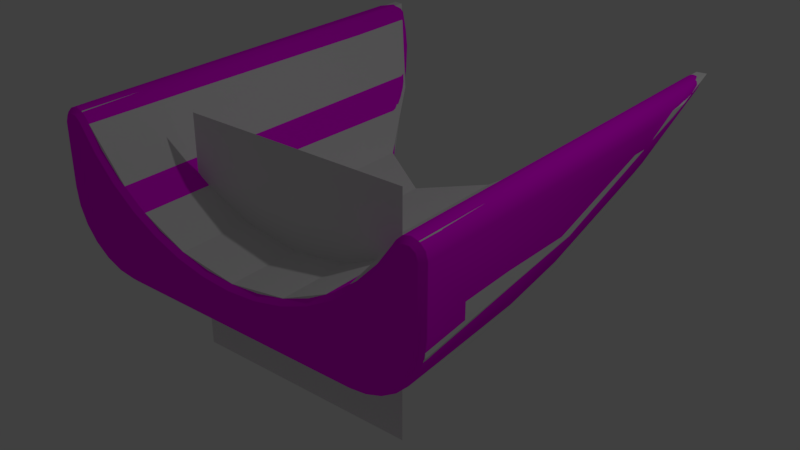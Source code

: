 # Source: 37Conformal2.blend  (saved by Blender 2.78.0; exported with 4.5.12 LTS)
import bpy
from mathutils import Matrix  # noqa: F401  (used for matrix-valued properties, if any)

bpy.ops.wm.read_factory_settings(use_empty=True)
scene = bpy.context.scene
scene.name = 'Scene'

# ---- collections
col_collection_1 = bpy.data.collections.new('Collection 1'); scene.collection.children.link(col_collection_1)

# ---- images (referenced by path relative to the original .blend; pixels are not part of the script)
import os
ASSET_DIR = os.environ.get("B2B_ASSET_DIR", "")  # directory of the original .blend (textures are referenced by path, not embedded)
HERE = os.path.dirname(os.path.abspath(__file__))  # packed textures are extracted next to this script under _unpacked/

def load_image(name, relpath, width, height, colorspace="sRGB"):
    """Load a texture the original file referenced (path relative to the .blend, or extracted next to this script)."""
    p = next((c for c in (os.path.join(HERE, relpath), os.path.join(ASSET_DIR, relpath)) if relpath and os.path.exists(c)), "")
    if p:
        img = bpy.data.images.load(p, check_existing=True)
        img.name = name
    else:  # same state as the original file: an image datablock whose file is absent (Cycles renders it pink)
        img = bpy.data.images.new(name, width, height)
        img.source = "FILE"
        img.filepath = "//" + (relpath or name)
    img.colorspace_settings.name = colorspace
    return img
img_18conformal1_texture_png = load_image('18Conformal1-Texture.png', '18Conformal1-Texture.png', 1024, 1024, 'sRGB')

# ---- materials (node trees are filled in below, after node groups)
mat_material = bpy.data.materials.new('Material')
mat_material.alpha_threshold = 0.0
mat_material.roughness = 0.5

# ---- material node trees
mat_material.use_nodes = True; mat_material.node_tree.nodes.clear()
_N = mat_material.node_tree.nodes; _L = mat_material.node_tree.links
n0 = _N.new('ShaderNodeOutputMaterial'); n0.name = 'Material Output'; n0.location = (300, 300)
n1 = _N.new('ShaderNodeBsdfDiffuse'); n1.name = 'Diffuse BSDF'; n1.location = (10, 300)
n2 = _N.new('ShaderNodeTexImage'); n2.name = 'Image Texture'; n2.location = (-253, 342)
n2.width = 140
n2.image = img_18conformal1_texture_png
_L.new(n1.outputs[0], n0.inputs[0])
_L.new(n2.outputs[0], n1.inputs[0])
n0.is_active_output = True

# ---- world
world_world = bpy.data.worlds.new('World'); scene.world = world_world
world_world.color = (0.05088, 0.05088, 0.05088)
world_world.use_sun_shadow = False
world_world.sun_shadow_jitter_overblur = 0.0
world_world.cycles.sampling_method = 'MANUAL'

# ---- lights
light_lamp = bpy.data.lights.new('Lamp', 'POINT')
light_lamp.transmission_factor = 0.0
light_lamp.cutoff_distance = 30.0
light_lamp.energy = 100.0
light_lamp.shadow_buffer_clip_start = 1.001
light_lamp.shadow_soft_size = 0.1
light_lamp.shadow_maximum_resolution = 0.006
light_lamp.use_absolute_resolution = True

# ---- meshes
me_plane = bpy.data.meshes.new('Plane')
me_plane.from_pydata([(-1.0, -1.0, 0.0), (1.0, -1.0, 0.0), (-1.0, 1.0, 0.0), (1.0, 1.0, 0.0)], [], [(0, 1, 3, 2)])
me_plane.use_remesh_preserve_volume = False
me_plane.use_remesh_preserve_attributes = False
me_plane.use_mirror_vertex_groups = False
me_plane.update()
me_conformal1 = bpy.data.meshes.new('Conformal1')
me_conformal1.from_pydata([(1.312, 0.814, 1.21), (0.9443, 0.4765, 1.21), (0.9667, 0.4433, 1.25), (1.455, 1.02, 1.21), (0.7271, 0.3522, 1.21), (0.7443, 0.3161, 1.25), (0.2556, 0.1665, 1.25), (0.0, 0.1875, 1.21), (1.563, 1.081, 1.21), (1.648, 0.4375, 1.25), (1.672, 0.2984, 1.21), (1.626, 0.1663, 1.21), (1.569, 0.145, 1.25), (1.551, 0.04782, 1.21), (1.476, 0.02384, 1.25), (1.452, -0.05114, 1.21), (1.355, -0.06912, 1.25), (1.214, -0.1276, 1.25), (1.202, -0.1718, 1.21), (1.062, -0.1475, 1.25), (1.062, -0.1875, 1.21), (0.0, -0.1875, 1.21), (1.422, 0.8338, -2.327), (1.445, 0.8245, -2.316), (1.556, 0.9549, -2.344), (1.528, 0.9632, -2.382), (1.492, 0.9823, -2.39), (1.39, 0.8583, -2.323), (1.382, 0.873, -2.31), (1.29, 0.7371, -2.222), (1.317, 0.7097, -2.227), (1.281, 0.7562, -2.211), (1.544, 0.7445, -1.956), (1.43, 0.7785, -2.268), (1.43, 0.4312, -1.493), (1.544, 0.5314, -1.455), (1.628, 0.655, -1.408), (1.626, 0.9977, -2.181), (1.585, 0.9866, -2.312), (1.544, 0.2176, -0.4117), (1.43, 0.1129, -0.435), (1.589, 1.009, -2.321), (1.625, 1.016, -2.204), (1.649, 1.01, -2.071), (1.585, 1.033, -2.324), (1.538, 0.9934, -2.381), (1.554, 0.9748, -2.367), (1.506, 1.02, -2.379), (1.463, 1.005, -2.37), (1.478, 1.035, -2.352), (1.53, 1.074, -2.309), (1.563, 1.063, -2.321), (1.612, 1.06, -2.2), (1.589, 1.077, -2.195), (1.501, 1.065, 1.21), (1.624, 1.035, -2.203), (1.653, 1.02, -2.03), (1.654, 1.032, -1.973), (1.667, 0.9881, -1.91), (1.651, 1.039, -1.927), (1.625, 1.064, 1.21), (1.671, 1.019, 1.21), (1.68, 1.0, -1.676), (1.676, 0.7941, -1.354), (1.688, 0.9564, -1.447), (1.688, 0.9564, 1.21), (1.676, 0.4922, -0.3506), (1.674, 0.4205, 0.1633), (1.673, 0.3629, 0.6911), (1.688, 0.4375, 1.21), (1.628, 0.3467, -0.383), (1.628, 0.2495, 0.1434), (1.627, 0.2078, 0.6781), (1.544, 0.1186, 0.1242), (1.43, 0.01252, 0.1086), (1.548, 0.08317, 0.6681), (1.293, -0.06216, 0.09758), (1.293, -0.1232, 0.6526), (1.141, -0.1621, 0.6497), (1.062, -0.1669, 0.6447), (1.334, -0.1256, 1.21), (1.43, -0.04795, 0.6581), (1.141, -0.1007, 0.09191), (1.293, 0.03926, -0.4515), (1.141, 0.001228, -0.4599), (1.293, 0.3607, -1.52), (1.141, 0.3244, -1.534), (1.179, 0.5213, -1.988), (1.303, 0.6352, -2.142), (1.168, 0.5373, -2.01), (1.34, 0.6988, -2.219), (1.155, 0.5574, -2.025), (1.052, 0.4588, -1.839), (1.045, 0.4747, -1.854), (1.062, 0.4324, -1.814), (0.7438, 0.2703, -1.374), (0.7602, 0.2601, -1.356), (0.5036, 0.1631, -1.063), (0.4884, 0.1835, -1.072), (0.7419, 0.2853, -1.38), (0.5135, 0.1536, -1.049), (0.1794, 0.117, -0.8399), (0.1758, 0.1377, -0.8429), (0.4814, 0.2025, -1.073), (0.1751, 0.1586, -0.839), (0.4791, 0.2223, -1.069), (0.1773, 0.177, -0.8285), (0.4818, 0.2406, -1.061), (0.0, 0.1675, -0.79), (0.0, 0.1492, -0.8012), (0.1824, 0.1907, -0.813), (0.4891, 0.2553, -1.049), (0.7352, 0.3249, -1.387), (0.7348, 0.3405, -1.374), (0.188, 0.09398, -0.8259), (0.1939, 0.08039, -0.8012), (0.0, 0.08318, -0.7857), (0.0, 0.06951, -0.7606), (1.024, 0.5377, -1.82), (0.7335, 0.3517, -1.352), (0.7333, 0.3551, -1.31), (0.4937, 0.2613, -1.014), (1.024, 0.5231, -1.84), (1.125, 0.6189, -1.982), (1.128, 0.608, -2.0), (1.28, 0.7671, -2.2), (1.291, 0.7883, -2.185), (1.346, 0.8578, -2.246), (1.374, 0.8854, -2.298), (1.138, 0.5899, -2.023), (1.036, 0.4985, -1.861), (0.7392, 0.3055, -1.388), (1.026, 0.5352, -1.79), (0.4938, 0.2614, 1.21), (1.141, 0.6316, 1.21), (1.128, 0.6195, -1.963), (0.1873, 0.1979, -0.7855), (0.2496, 0.2061, 1.21), (1.455, 1.02, -2.332), (1.51, 1.07, -2.296), (1.471, 1.041, -2.33), (0.0, 0.1875, -0.7453), (1.063, 0.3077, -1.498), (1.062, -0.005242, -0.4581), (1.062, -0.1063, 0.092), (0.0, -0.1063, 0.092), (1.628, 0.2861, 1.25), (0.5055, 0.2231, 1.25), (1.648, 0.9564, 1.25), (1.168, 0.6021, 1.25), (1.343, 0.7888, 1.25), (1.489, 0.9995, 1.25), (1.63, 1.008, 1.25), (1.53, 1.035, 1.25), (1.585, 1.038, 1.25), (0.0, 0.1475, 1.25), (0.0, -0.1669, 0.6447), (0.0, 0.1281, -0.8053), (0.0, 0.1069, -0.8016), (0.0, 0.1807, -0.773), (0.0, -0.005242, -0.4581), (0.0, -0.1475, 1.25)], [], [(7, 155, 6, 137), (65, 61, 152, 148), (154, 60, 8), (21, 156, 79, 20), (18, 80, 16, 17), (12, 13, 11), (12, 14, 13), (14, 15, 13), (14, 16, 15), (16, 80, 15), (139, 140, 3, 54), (159, 141, 136, 110), (23, 24, 32), (32, 33, 23), (32, 34, 33), (32, 35, 34), (36, 35, 32), (37, 36, 32), (32, 38, 37), (32, 24, 38), (38, 41, 37), (41, 42, 37), (37, 42, 43), (36, 37, 43), (25, 45, 46), (114, 116, 158, 101), (24, 25, 46), (12, 11, 10, 146), (8, 53, 50), (56, 55, 52), (57, 56, 52), (57, 52, 53), (56, 57, 58), (58, 43, 56), (56, 43, 55), (57, 59, 58), (59, 57, 53), (60, 59, 53), (53, 8, 60), (60, 61, 59), (61, 62, 59), (59, 62, 58), (58, 62, 63), (62, 64, 63), (63, 64, 65), (65, 64, 62), (65, 66, 63), (65, 67, 66), (65, 68, 67), (65, 69, 68), (11, 13, 75, 72), (101, 158, 157, 102), (58, 63, 36), (43, 58, 36), (86, 85, 83, 84), (74, 81, 77, 76), (145, 160, 143, 144), (85, 86, 87), (88, 85, 87), (87, 89, 88), (89, 90, 88), (90, 23, 88), (95, 99, 93, 92), (107, 105, 104, 106), (110, 111, 107, 106), (61, 60, 154, 152), (118, 113, 132), (113, 119, 132), (119, 111, 120), (120, 132, 119), (111, 121, 120), (49, 48, 138, 140), (125, 126, 127), (128, 125, 127), (38, 24, 46, 41), (124, 122, 118, 123), (31, 29, 129), (128, 127, 48), (28, 128, 48), (127, 138, 48), (123, 135, 126), (139, 54, 8, 50), (51, 47, 49, 50), (135, 123, 118), (132, 135, 118), (120, 4, 1), (132, 120, 1), (4, 120, 133), (120, 121, 133), (132, 1, 134), (135, 132, 134), (91, 30, 90, 89), (112, 131, 103, 105), (135, 134, 0), (126, 135, 0), (0, 127, 126), (29, 30, 91, 129), (140, 138, 127), (43, 42, 55), (23, 33, 88), (33, 34, 88), (34, 85, 88), (72, 75, 73, 71), (142, 94, 87), (86, 142, 87), (86, 84, 142), (71, 73, 39, 70), (84, 83, 76, 82), (115, 143, 160), (160, 117, 115), (115, 100, 143), (100, 96, 143), (142, 96, 94), (61, 65, 62), (161, 19, 17), (17, 155, 161), (17, 16, 155), (16, 14, 155), (14, 12, 155), (12, 6, 155), (12, 146, 6), (146, 147, 6), (146, 5, 147), (146, 9, 5), (9, 2, 5), (9, 148, 2), (148, 149, 2), (148, 150, 149), (148, 151, 150), (96, 95, 92, 94), (152, 154, 153), (105, 103, 102, 104), (133, 147, 5, 4), (3, 0, 150, 151), (150, 0, 134, 149), (137, 6, 147, 133), (4, 5, 2, 1), (1, 2, 149, 134), (153, 54, 3, 151), (99, 95, 97, 98), (154, 8, 54, 153), (96, 142, 84, 143), (92, 93, 91, 89), (146, 10, 69, 9), (25, 24, 23, 22), (28, 48, 26, 27), (22, 30, 29, 27), (23, 90, 30, 22), (113, 107, 111, 119), (20, 18, 17, 19), (28, 27, 29, 31), (100, 97, 95, 96), (47, 45, 25, 26), (51, 44, 45, 47), (53, 52, 51, 50), (49, 47, 26, 48), (115, 114, 97, 100), (140, 139, 50, 49), (52, 55, 44, 51), (70, 36, 63, 66), (67, 71, 70, 66), (68, 72, 71, 67), (10, 11, 72, 68), (79, 144, 82, 78), (74, 40, 39, 73), (40, 34, 35, 39), (83, 40, 74, 76), (82, 76, 77, 78), (79, 78, 18, 20), (21, 20, 19, 161), (81, 15, 80, 77), (75, 81, 74, 73), (104, 102, 157, 109), (87, 94, 92, 89), (103, 98, 101, 102), (70, 39, 35, 36), (104, 109, 108, 106), (108, 159, 110, 106), (77, 80, 18, 78), (113, 112, 105, 107), (97, 114, 101, 98), (117, 116, 114, 115), (122, 112, 113, 118), (123, 126, 125, 124), (28, 31, 125, 128), (31, 129, 124, 125), (129, 130, 122, 124), (91, 93, 130, 129), (122, 130, 131, 112), (55, 42, 41, 44), (98, 103, 131, 99), (99, 131, 130, 93), (137, 133, 121, 136), (141, 7, 137, 136), (3, 140, 127, 0), (110, 136, 121, 111), (41, 46, 45, 44), (40, 83, 85, 34), (22, 27, 26, 25), (144, 143, 84, 82), (79, 156, 145, 144), (69, 65, 148, 9), (75, 13, 15, 81), (152, 153, 151, 148), (68, 69, 10)])
me_conformal1.polygons.foreach_set('use_smooth', [True] * 205)
_k = set([(0, 3), (0, 134), (1, 4), (1, 134), (2, 5), (2, 149), (3, 54), (4, 133), (5, 147), (6, 147), (6, 155), (7, 137), (8, 54), (8, 60), (9, 146), (9, 148), (10, 11), (10, 69), (11, 13), (12, 14), (12, 146), (13, 15), (14, 16), (15, 80), (16, 17), (17, 19), (18, 20), (18, 80), (19, 161), (20, 21), (60, 61), (61, 65), (65, 69), (133, 137), (148, 152), (149, 150), (150, 151), (151, 153), (152, 154), (153, 154)])
me_conformal1.attributes.new('sharp_edge', 'BOOLEAN', 'EDGE').data.foreach_set('value', [ (min(e.vertices), max(e.vertices)) in _k for e in me_conformal1.edges])
_uv = me_conformal1.uv_layers.new(name='Conformal1.UV')
_uv.uv.foreach_set('vector', [0.8178, 0.09868, 0.8176, 0.08824, 0.7592, 0.09205, 0.7606, 0.1025, 0.422, 0.2561, 0.4248, 0.2721, 0.436, 0.2694, 0.4327, 0.2564, 0.4465, 0.2767, 0.4366, 0.2833, 0.4514, 0.2886, 0.4114, 0.31, 0.4337, 0.4261, 0.6466, 0.3833, 0.6293, 0.268, 0.5433, 0.002884, 0.513, 0.01358, 0.5074, 0.02875, 0.5408, 0.0143, 0.4584, 0.07832, 0.463, 0.0536, 0.4448, 0.08137, 0.4584, 0.07832, 0.4801, 0.04922, 0.463, 0.0536, 0.4801, 0.04922, 0.4859, 0.03085, 0.463, 0.0536, 0.4801, 0.04922, 0.5074, 0.02875, 0.4859, 0.03085, 0.5074, 0.02875, 0.513, 0.01358, 0.4859, 0.03085, 0.7228, 0.9992, 0.7314, 0.9869, 0.005929, 0.9864, 0.00597, 0.9994, 0.4895, 0.7354, 0.4867, 0.7404, 0.5229, 0.7527, 0.5264, 0.7478, 0.9149, 0.9282, 0.9516, 0.9356, 0.9046, 0.8597, 0.9046, 0.8597, 0.9053, 0.9192, 0.9149, 0.9282, 0.9046, 0.8597, 0.8329, 0.7806, 0.9053, 0.9192, 0.9046, 0.8597, 0.8598, 0.7688, 0.8329, 0.7806, 0.8864, 0.7573, 0.8598, 0.7688, 0.9046, 0.8597, 0.9563, 0.8957, 0.8864, 0.7573, 0.9046, 0.8597, 0.9046, 0.8597, 0.957, 0.9236, 0.9563, 0.8957, 0.9046, 0.8597, 0.9516, 0.9356, 0.957, 0.9236, 0.957, 0.9236, 0.9622, 0.9239, 0.9563, 0.8957, 0.9622, 0.9239, 0.9604, 0.8996, 0.9563, 0.8957, 0.9563, 0.8957, 0.9604, 0.8996, 0.9574, 0.8738, 0.8864, 0.7573, 0.9563, 0.8957, 0.9574, 0.8738, 0.9585, 0.947, 0.9649, 0.9413, 0.9589, 0.9383, 0.5355, 0.724, 0.4954, 0.7137, 0.4949, 0.7193, 0.5333, 0.73, 0.9516, 0.9356, 0.9585, 0.947, 0.9589, 0.9383, 0.4584, 0.07832, 0.4448, 0.08137, 0.4329, 0.1124, 0.4429, 0.1108, 0.981, 0.2477, 0.9752, 0.8978, 0.9828, 0.9238, 0.9589, 0.866, 0.9641, 0.8992, 0.9696, 0.8985, 0.9606, 0.8557, 0.9589, 0.866, 0.9696, 0.8985, 0.9606, 0.8557, 0.9696, 0.8985, 0.9752, 0.8978, 0.9589, 0.866, 0.9606, 0.8557, 0.9522, 0.8446, 0.9522, 0.8446, 0.9574, 0.8738, 0.9589, 0.866, 0.9589, 0.866, 0.9574, 0.8738, 0.9641, 0.8992, 0.9606, 0.8557, 0.9619, 0.8474, 0.9522, 0.8446, 0.9619, 0.8474, 0.9606, 0.8557, 0.9752, 0.8978, 0.9687, 0.2443, 0.9619, 0.8474, 0.9752, 0.8978, 0.9752, 0.8978, 0.981, 0.2477, 0.9687, 0.2443, 0.9687, 0.2443, 0.9563, 0.2475, 0.9619, 0.8474, 0.9563, 0.2475, 0.9531, 0.8026, 0.9619, 0.8474, 0.9619, 0.8474, 0.9531, 0.8026, 0.9522, 0.8446, 0.9522, 0.8446, 0.9531, 0.8026, 0.9135, 0.7454, 0.9531, 0.8026, 0.9446, 0.7618, 0.9135, 0.7454, 0.9135, 0.7454, 0.9446, 0.7618, 0.9436, 0.2475, 0.9436, 0.2475, 0.9446, 0.7618, 0.9531, 0.8026, 0.9436, 0.2475, 0.8528, 0.5599, 0.9135, 0.7454, 0.9436, 0.2475, 0.8369, 0.4614, 0.8528, 0.5599, 0.9436, 0.2475, 0.822, 0.3572, 0.8369, 0.4614, 0.9436, 0.2475, 0.8327, 0.25, 0.822, 0.3572, 0.7747, 0.2523, 0.7456, 0.2545, 0.7598, 0.3652, 0.7894, 0.3612, 0.5333, 0.73, 0.4949, 0.7193, 0.4942, 0.7235, 0.5316, 0.7346, 0.9522, 0.8446, 0.9135, 0.7454, 0.8864, 0.7573, 0.9574, 0.8738, 0.9522, 0.8446, 0.8864, 0.7573, 0.7781, 0.8049, 0.8059, 0.7925, 0.736, 0.5899, 0.7062, 0.598, 0.7423, 0.478, 0.7246, 0.3702, 0.6934, 0.3748, 0.7121, 0.4839, 0.4576, 0.5401, 0.4855, 0.6536, 0.691, 0.6016, 0.6665, 0.493, 0.8059, 0.7925, 0.7781, 0.8049, 0.8291, 0.884, 0.8662, 0.9025, 0.8059, 0.7925, 0.8291, 0.884, 0.8291, 0.884, 0.8299, 0.8895, 0.8662, 0.9025, 0.8299, 0.8895, 0.8813, 0.9148, 0.8662, 0.9025, 0.8813, 0.9148, 0.9149, 0.9282, 0.8662, 0.9025, 0.6882, 0.8091, 0.6881, 0.8124, 0.793, 0.8743, 0.7924, 0.8698, 0.6058, 0.7805, 0.6078, 0.7766, 0.5299, 0.7391, 0.5281, 0.7435, 0.5264, 0.7478, 0.6038, 0.7843, 0.6058, 0.7805, 0.5281, 0.7435, 0.4248, 0.2721, 0.4366, 0.2833, 0.4465, 0.2767, 0.436, 0.2694, 0.7824, 0.8865, 0.6832, 0.8236, 0.7765, 0.8874, 0.6832, 0.8236, 0.6785, 0.8257, 0.7765, 0.8874, 0.6785, 0.8257, 0.6038, 0.7843, 0.6699, 0.8273, 0.6699, 0.8273, 0.7765, 0.8874, 0.6785, 0.8257, 0.6038, 0.7843, 0.5972, 0.788, 0.6699, 0.8273, 0.9851, 0.9427, 0.9825, 0.9536, 0.9936, 0.9475, 0.9911, 0.9398, 0.8722, 0.9324, 0.8716, 0.9379, 0.8923, 0.9468, 0.9055, 0.9473, 0.8722, 0.9324, 0.8923, 0.9468, 0.957, 0.9236, 0.9516, 0.9356, 0.9589, 0.9383, 0.9622, 0.9239, 0.8226, 0.9046, 0.7865, 0.8837, 0.7824, 0.8865, 0.8192, 0.907, 0.8737, 0.9298, 0.8758, 0.9257, 0.8275, 0.9012, 0.9055, 0.9473, 0.8923, 0.9468, 0.9371, 0.9623, 0.9072, 0.944, 0.9055, 0.9473, 0.9371, 0.9623, 0.8923, 0.9468, 0.9311, 0.9695, 0.9371, 0.9623, 0.8192, 0.907, 0.8156, 0.9082, 0.8716, 0.9379, 0.9887, 0.9236, 0.9936, 0.2477, 0.981, 0.2477, 0.9828, 0.9238, 0.9747, 0.9236, 0.9747, 0.9434, 0.9851, 0.9427, 0.9828, 0.9238, 0.8156, 0.9082, 0.8192, 0.907, 0.7824, 0.8865, 0.7765, 0.8874, 0.8156, 0.9082, 0.7824, 0.8865, 0.521, 0.777, 0.004512, 0.7792, 0.004864, 0.831, 0.6199, 0.8475, 0.521, 0.777, 0.004864, 0.831, 0.004512, 0.7792, 0.521, 0.777, 0.004161, 0.7274, 0.521, 0.777, 0.4599, 0.7242, 0.004161, 0.7274, 0.6199, 0.8475, 0.004864, 0.831, 0.00522, 0.8828, 0.6554, 0.8746, 0.6199, 0.8475, 0.00522, 0.8828, 0.83, 0.8947, 0.8792, 0.9192, 0.8813, 0.9148, 0.8299, 0.8895, 0.6863, 0.8208, 0.688, 0.817, 0.6099, 0.7728, 0.6078, 0.7766, 0.6554, 0.8746, 0.00522, 0.8828, 0.005576, 0.9346, 0.7013, 0.9229, 0.6554, 0.8746, 0.005576, 0.9346, 0.005576, 0.9346, 0.7138, 0.9412, 0.7013, 0.9229, 0.8758, 0.9257, 0.8792, 0.9192, 0.83, 0.8947, 0.8275, 0.9012, 0.7314, 0.9869, 0.7318, 0.9814, 0.7138, 0.9412, 0.9574, 0.8738, 0.9604, 0.8996, 0.9641, 0.8992, 0.9149, 0.9282, 0.9053, 0.9192, 0.8662, 0.9025, 0.9053, 0.9192, 0.8329, 0.7806, 0.8662, 0.9025, 0.8329, 0.7806, 0.8059, 0.7925, 0.8662, 0.9025, 0.7894, 0.3612, 0.7598, 0.3652, 0.7724, 0.4722, 0.8024, 0.4666, 0.7611, 0.804, 0.7914, 0.8623, 0.8291, 0.884, 0.7781, 0.8049, 0.7611, 0.804, 0.8291, 0.884, 0.7781, 0.8049, 0.7062, 0.598, 0.7611, 0.804, 0.8024, 0.4666, 0.7724, 0.4722, 0.7947, 0.5745, 0.8238, 0.5671, 0.7062, 0.598, 0.736, 0.5899, 0.7121, 0.4839, 0.6818, 0.4901, 0.5363, 0.7177, 0.691, 0.6016, 0.4855, 0.6536, 0.4855, 0.6536, 0.4955, 0.708, 0.5363, 0.7177, 0.5363, 0.7177, 0.6158, 0.76, 0.691, 0.6016, 0.6158, 0.76, 0.6895, 0.8037, 0.691, 0.6016, 0.7611, 0.804, 0.6895, 0.8037, 0.7914, 0.8623, 0.9563, 0.2475, 0.9436, 0.2475, 0.9531, 0.8026, 0.8173, 0.009184, 0.5746, 0.009361, 0.5406, 0.0144, 0.5406, 0.0144, 0.8176, 0.08845, 0.8173, 0.009184, 0.5406, 0.0144, 0.5074, 0.02886, 0.8176, 0.08845, 0.5074, 0.02886, 0.48, 0.04929, 0.8176, 0.08845, 0.48, 0.04929, 0.4582, 0.07841, 0.8176, 0.08845, 0.4582, 0.07841, 0.7592, 0.09216, 0.8176, 0.08845, 0.4582, 0.07841, 0.4428, 0.1109, 0.7592, 0.09216, 0.4428, 0.1109, 0.7013, 0.1043, 0.7592, 0.09216, 0.4428, 0.1109, 0.6465, 0.1252, 0.7013, 0.1043, 0.4428, 0.1109, 0.4371, 0.1464, 0.6465, 0.1252, 0.4371, 0.1464, 0.5994, 0.1504, 0.6465, 0.1252, 0.4371, 0.1464, 0.4327, 0.2564, 0.5994, 0.1504, 0.4327, 0.2564, 0.5509, 0.1859, 0.5994, 0.1504, 0.4327, 0.2564, 0.5085, 0.2254, 0.5509, 0.1859, 0.4327, 0.2564, 0.4706, 0.2707, 0.5085, 0.2254, 0.6895, 0.8037, 0.6882, 0.8091, 0.7924, 0.8698, 0.7914, 0.8623, 0.436, 0.2693, 0.4465, 0.2764, 0.458, 0.2778, 0.6078, 0.7766, 0.6099, 0.7728, 0.5316, 0.7346, 0.5299, 0.7391, 0.7044, 0.1152, 0.7014, 0.1042, 0.6464, 0.1251, 0.6508, 0.1352, 0.4781, 0.2783, 0.516, 0.2332, 0.5084, 0.2254, 0.4706, 0.2709, 0.5084, 0.2254, 0.516, 0.2332, 0.5579, 0.1951, 0.5509, 0.186, 0.7606, 0.1025, 0.7592, 0.09205, 0.7014, 0.1042, 0.7044, 0.1152, 0.6508, 0.1352, 0.6464, 0.1251, 0.5994, 0.1504, 0.6049, 0.1596, 0.6049, 0.1596, 0.5994, 0.1504, 0.5509, 0.186, 0.5579, 0.1951, 0.458, 0.2781, 0.4654, 0.2869, 0.4781, 0.2783, 0.4706, 0.2709, 0.6881, 0.8124, 0.6882, 0.8091, 0.6148, 0.7639, 0.612, 0.7689, 0.4465, 0.2767, 0.4514, 0.2886, 0.4654, 0.2869, 0.458, 0.2781, 0.6895, 0.8037, 0.7611, 0.804, 0.7062, 0.598, 0.691, 0.6016, 0.7924, 0.8698, 0.793, 0.8743, 0.83, 0.8947, 0.8299, 0.8895, 0.4429, 0.1108, 0.4329, 0.1124, 0.4273, 0.1456, 0.4371, 0.1463, 0.9477, 0.9461, 0.9516, 0.9356, 0.9149, 0.9282, 0.9126, 0.933, 0.9072, 0.944, 0.9371, 0.9623, 0.9429, 0.9546, 0.9092, 0.9401, 0.9126, 0.933, 0.8792, 0.9192, 0.8758, 0.9257, 0.9092, 0.9401, 0.9149, 0.9282, 0.8813, 0.9148, 0.8792, 0.9192, 0.9126, 0.933, 0.6832, 0.8236, 0.6058, 0.7805, 0.6038, 0.7843, 0.6785, 0.8257, 0.5747, -0.0006874, 0.5433, 0.002884, 0.5408, 0.0143, 0.5745, 0.009445, 0.9072, 0.944, 0.9092, 0.9401, 0.8758, 0.9257, 0.8737, 0.9298, 0.6158, 0.76, 0.6148, 0.7639, 0.6882, 0.8091, 0.6895, 0.8037, 0.9747, 0.9434, 0.9649, 0.9413, 0.9585, 0.947, 0.9694, 0.9538, 0.9747, 0.9236, 0.9672, 0.9237, 0.9649, 0.9413, 0.9747, 0.9434, 0.9752, 0.8978, 0.9696, 0.8985, 0.9747, 0.9236, 0.9828, 0.9238, 0.9851, 0.9427, 0.9747, 0.9434, 0.9694, 0.9538, 0.9825, 0.9536, 0.5363, 0.7177, 0.5355, 0.724, 0.6148, 0.7639, 0.6158, 0.76, 0.9911, 0.9398, 0.9887, 0.9236, 0.9828, 0.9238, 0.9851, 0.9427, 0.9696, 0.8985, 0.9641, 0.8992, 0.9672, 0.9237, 0.9747, 0.9236, 0.8238, 0.5671, 0.8864, 0.7573, 0.9135, 0.7454, 0.8528, 0.5599, 0.8369, 0.4614, 0.8024, 0.4666, 0.8238, 0.5671, 0.8528, 0.5599, 0.822, 0.3572, 0.7894, 0.3612, 0.8024, 0.4666, 0.8369, 0.4614, 0.804, 0.2507, 0.7747, 0.2523, 0.7894, 0.3612, 0.822, 0.3572, 0.6466, 0.3833, 0.6665, 0.493, 0.6818, 0.4901, 0.6622, 0.3798, 0.7423, 0.478, 0.7655, 0.5821, 0.7947, 0.5745, 0.7724, 0.4722, 0.7655, 0.5821, 0.8329, 0.7806, 0.8598, 0.7688, 0.7947, 0.5745, 0.736, 0.5899, 0.7655, 0.5821, 0.7423, 0.478, 0.7121, 0.4839, 0.6818, 0.4901, 0.7121, 0.4839, 0.6934, 0.3748, 0.6622, 0.3798, 0.6466, 0.3833, 0.6622, 0.3798, 0.6582, 0.2639, 0.6293, 0.268, 0.8175, -0.000885, 0.5747, -0.0006874, 0.5745, 0.009445, 0.8173, 0.009226, 0.7246, 0.3702, 0.7164, 0.2571, 0.6873, 0.2602, 0.6934, 0.3748, 0.7598, 0.3652, 0.7246, 0.3702, 0.7423, 0.478, 0.7724, 0.4722, 0.5299, 0.7391, 0.5316, 0.7346, 0.4942, 0.7235, 0.493, 0.7276, 0.8291, 0.884, 0.7914, 0.8623, 0.7924, 0.8698, 0.8299, 0.8895, 0.6099, 0.7728, 0.612, 0.7689, 0.5333, 0.73, 0.5316, 0.7346, 0.8238, 0.5671, 0.7947, 0.5745, 0.8598, 0.7688, 0.8864, 0.7573, 0.5299, 0.7391, 0.493, 0.7276, 0.4914, 0.7316, 0.5281, 0.7435, 0.4914, 0.7316, 0.4895, 0.7354, 0.5264, 0.7478, 0.5281, 0.7435, 0.6934, 0.3748, 0.6873, 0.2602, 0.6582, 0.2639, 0.6622, 0.3798, 0.6832, 0.8236, 0.6863, 0.8208, 0.6078, 0.7766, 0.6058, 0.7805, 0.6148, 0.7639, 0.5355, 0.724, 0.5333, 0.73, 0.612, 0.7689, 0.4955, 0.708, 0.4954, 0.7137, 0.5355, 0.724, 0.5363, 0.7177, 0.7865, 0.8837, 0.6863, 0.8208, 0.6832, 0.8236, 0.7824, 0.8865, 0.8192, 0.907, 0.8716, 0.9379, 0.8722, 0.9324, 0.8226, 0.9046, 0.9072, 0.944, 0.8737, 0.9298, 0.8722, 0.9324, 0.9055, 0.9473, 0.8737, 0.9298, 0.8275, 0.9012, 0.8226, 0.9046, 0.8722, 0.9324, 0.8275, 0.9012, 0.7922, 0.8796, 0.7865, 0.8837, 0.8226, 0.9046, 0.83, 0.8947, 0.793, 0.8743, 0.7922, 0.8796, 0.8275, 0.9012, 0.7865, 0.8837, 0.7922, 0.8796, 0.688, 0.817, 0.6863, 0.8208, 0.9641, 0.8992, 0.9604, 0.8996, 0.9622, 0.9239, 0.9672, 0.9237, 0.612, 0.7689, 0.6099, 0.7728, 0.688, 0.817, 0.6881, 0.8124, 0.6881, 0.8124, 0.688, 0.817, 0.7922, 0.8796, 0.793, 0.8743, 0.003808, 0.6756, 0.004161, 0.7274, 0.4599, 0.7242, 0.4127, 0.6598, 0.4042, 0.6218, 0.003459, 0.6225, 0.003808, 0.6756, 0.4127, 0.6598, 0.005929, 0.9864, 0.7314, 0.9869, 0.7138, 0.9412, 0.005576, 0.9346, 0.5264, 0.7478, 0.5229, 0.7527, 0.5972, 0.788, 0.6038, 0.7843, 0.9622, 0.9239, 0.9589, 0.9383, 0.9649, 0.9413, 0.9672, 0.9237, 0.7655, 0.5821, 0.736, 0.5899, 0.8059, 0.7925, 0.8329, 0.7806, 0.9126, 0.933, 0.9092, 0.9401, 0.9429, 0.9546, 0.9477, 0.9461, 0.6665, 0.493, 0.691, 0.6016, 0.7062, 0.598, 0.6818, 0.4901, 0.6466, 0.3833, 0.4337, 0.4261, 0.4576, 0.5401, 0.6665, 0.493, 0.4273, 0.1456, 0.422, 0.2561, 0.4327, 0.2564, 0.4371, 0.1463, 0.7598, 0.3652, 0.7456, 0.2545, 0.7164, 0.2571, 0.7246, 0.3702, 0.436, 0.2693, 0.458, 0.2778, 0.4706, 0.2707, 0.4327, 0.2564, 0.822, 0.3572, 0.8327, 0.25, 0.804, 0.2507])
me_conformal1.materials.append(mat_material)
me_conformal1.use_remesh_preserve_volume = False
me_conformal1.use_remesh_preserve_attributes = False
me_conformal1.use_mirror_vertex_groups = False
me_conformal1.update()
me_colliders__4__collider = bpy.data.meshes.new('Colliders (4).collider')
me_colliders__4__collider.from_pydata([(-0.7971, 0.5327, -1.209), (-0.8384, 0.4941, -0.943), (-0.7639, 0.4816, -1.191), (-0.8384, 0.2461, -0.1753), (-0.8384, 0.1814, 0.3456), (-0.7738, 0.04158, 0.3341), (-0.772, 0.1088, -0.2059), (-0.8384, 0.1492, 0.6053), (-0.7756, 0.02391, 0.6053), (-0.772, 0.1088, -0.2059), (-0.7738, 0.04158, 0.3341), (-0.5312, -0.08347, 0.3224), (-0.5312, -0.002621, -0.2291), (-0.7551, 0.5327, -1.203), (-0.7971, 0.5327, -1.209), (-0.7639, 0.4816, -1.191), (-0.5312, 0.2162, -0.9418), (-0.7639, 0.4816, -1.191), (-0.772, 0.1088, -0.2059), (-0.5312, -0.002621, -0.2291), (-0.7551, 0.5327, -1.203), (-0.7639, 0.4816, -1.191), (-0.5312, 0.2162, -0.9418), (-0.5059, 0.2506, -0.93), (-0.7503, 0.5327, 0.6053), (-0.8127, 0.5327, 0.6053), (-0.7971, 0.5327, -1.209), (-0.7551, 0.5327, -1.203), (-0.7639, 0.4816, -1.191), (-0.8384, 0.4941, -0.943), (-0.772, 0.1088, -0.2059), (-0.7551, 0.5327, -1.203), (-0.5059, 0.2506, -0.93), (-0.5059, 0.2506, 0.6053), (-0.7503, 0.5327, 0.6053), (-0.5059, 0.2506, 0.6053), (-0.5312, -0.09375, 0.6053), (-0.7756, 0.02391, 0.6053), (-0.8384, 0.1492, 0.6053), (-0.8384, 0.2188, 0.6053), (-0.8384, 0.4782, 0.6053), (-0.7503, 0.5327, 0.6053), (-0.8384, 0.4782, 0.6053), (-0.8127, 0.5327, 0.6053), (-0.7503, 0.5327, 0.6053), (-0.772, 0.1088, -0.2059), (-0.8384, 0.4941, -0.943), (-0.8384, 0.2461, -0.1753), (-0.8384, 0.4941, -0.943), (-0.7971, 0.5327, -1.209), (-0.8127, 0.5327, 0.6053), (-0.8384, 0.4782, 0.6053), (-0.8384, 0.2461, -0.1753), (-0.8384, 0.4941, -0.943), (-0.8384, 0.4782, 0.6053), (-0.8384, 0.1814, 0.3456), (-0.8384, 0.1492, 0.6053), (-0.8384, 0.2188, 0.6053), (-0.5059, 0.2506, -0.93), (-0.5312, 0.2162, -0.9418), (-0.5312, -0.002621, -0.2291), (-0.5312, -0.002621, -0.2291), (-0.5059, 0.2506, 0.6053), (-0.5059, 0.2506, -0.93), (-0.5312, -0.002621, -0.2291), (-0.5312, -0.08347, 0.3224), (-0.5059, 0.2506, 0.6053), (-0.5312, -0.09375, 0.6053), (-0.5312, -0.08347, 0.3224), (-0.7738, 0.04158, 0.3341), (-0.7756, 0.02391, 0.6053), (-0.5312, -0.09375, 0.6053)], [], [(0, 2, 1), (5, 4, 3), (6, 5, 3), (7, 4, 5), (8, 7, 5), (11, 10, 9), (12, 11, 9), (15, 14, 13), (18, 17, 16), (19, 18, 16), (22, 21, 20), (23, 22, 20), (26, 25, 24), (27, 26, 24), (30, 29, 28), (33, 32, 31), (34, 33, 31), (37, 36, 35), (35, 38, 37), (35, 39, 38), (35, 40, 39), (35, 41, 40), (44, 43, 42), (47, 46, 45), (50, 49, 48), (51, 50, 48), (54, 53, 52), (52, 55, 54), (55, 56, 54), (56, 57, 54), (60, 59, 58), (63, 62, 61), (66, 65, 64), (66, 67, 65), (70, 69, 68), (71, 70, 68)])
_uv = me_colliders__4__collider.uv_layers.new(name='Colliders (4).collider.UV')
_uv.uv.foreach_set('vector', [0.573, 0.1848, 0.5695, 0.08153, 0.563, 0.1877, 0.3634, 0.6848, 0.428, 0.6931, 0.4599, 0.4828, 0.3997, 0.4677, 0.3634, 0.6848, 0.4599, 0.4828, 0.4092, 0.8035, 0.428, 0.6931, 0.3634, 0.6848, 0.3487, 0.7995, 0.4092, 0.8035, 0.3634, 0.6848, 0.2461, 0.666, 0.3634, 0.6848, 0.3997, 0.4677, 0.2922, 0.4397, 0.2461, 0.666, 0.3997, 0.4677, 0.5695, 0.08153, 0.573, 0.1848, 0.9866, 0.7818, 0.3997, 0.4677, 0.5695, 0.08153, 0.3962, 0.1693, 0.2922, 0.4397, 0.3997, 0.4677, 0.3962, 0.1693, 0.3962, 0.1693, 0.5695, 0.08153, 0.9866, 0.7818, 0.3807, 0.1433, 0.3962, 0.1693, 0.9866, 0.7818, 0.573, 0.1848, 0.6419, 0.6355, 0.9866, 0.06192, 0.9866, 0.7818, 0.573, 0.1848, 0.9866, 0.06192, 0.3997, 0.4677, 0.563, 0.1877, 0.5695, 0.08153, 0.8188, 0.06085, 0.8354, 0.6784, 0.9866, 0.7818, 0.9866, 0.06192, 0.8188, 0.06085, 0.9866, 0.7818, 0.3487, 0.7995, 0.2281, 0.7855, 0.8188, 0.06085, 0.8188, 0.06085, 0.4092, 0.8035, 0.3487, 0.7995, 0.8188, 0.06085, 0.4396, 0.8048, 0.4092, 0.8035, 0.8188, 0.06085, 0.5541, 0.8068, 0.4396, 0.8048, 0.8188, 0.06085, 0.9866, 0.06192, 0.5541, 0.8068, 0.9866, 0.06192, 0.6419, 0.6355, 0.5541, 0.8068, 0.4599, 0.4828, 0.563, 0.1877, 0.3997, 0.4677, 0.6419, 0.6355, 0.573, 0.1848, 0.563, 0.1877, 0.5541, 0.8068, 0.6419, 0.6355, 0.563, 0.1877, 0.5541, 0.8068, 0.563, 0.1877, 0.4599, 0.4828, 0.4599, 0.4828, 0.428, 0.6931, 0.5541, 0.8068, 0.428, 0.6931, 0.4092, 0.8035, 0.5541, 0.8068, 0.4092, 0.8035, 0.4396, 0.8048, 0.5541, 0.8068, 0.2922, 0.4397, 0.3962, 0.1693, 0.8354, 0.6784, 0.8354, 0.6784, 0.8188, 0.06085, 0.2922, 0.4397, 0.8188, 0.06085, 0.2461, 0.666, 0.2922, 0.4397, 0.8188, 0.06085, 0.2281, 0.7855, 0.2461, 0.666, 0.3487, 0.7995, 0.3634, 0.6848, 0.2461, 0.666, 0.2281, 0.7855, 0.3487, 0.7995, 0.2461, 0.666])
me_colliders__4__collider.use_remesh_preserve_volume = False
me_colliders__4__collider.use_remesh_preserve_attributes = False
me_colliders__4__collider.use_mirror_vertex_groups = False
me_colliders__4__collider.update()
me_colliders__3__collider = bpy.data.meshes.new('Colliders (3).collider')
me_colliders__3__collider.from_pydata([(-0.5312, 0.2162, -0.9418), (-0.5312, -0.002621, -0.2291), (-0.249, -0.002621, -0.2291), (-0.2567, 0.07678, -0.5509), (-0.5312, 0.2162, -0.9418), (-0.2567, 0.07678, -0.5509), (-0.2469, 0.1307, -0.533), (-0.5059, 0.2506, -0.93), (-0.5312, -0.08347, 0.3224), (-0.5312, -0.09375, 0.6053), (-0.2351, -0.09375, 0.6053), (-0.2387, -0.08347, 0.3224), (-0.5312, -0.002621, -0.2291), (-0.5312, -0.08347, 0.3224), (-0.2387, -0.08347, 0.3224), (-0.249, -0.002621, -0.2291), (-0.2469, 0.1307, 0.6053), (-0.5059, 0.2506, 0.6053), (-0.5059, 0.2506, -0.93), (-0.2469, 0.1307, -0.533), (-0.2469, 0.1307, -0.533), (-0.2567, 0.07678, -0.5509), (-0.249, -0.002621, -0.2291), (-0.249, -0.002621, -0.2291), (-0.2469, 0.1307, 0.6053), (-0.2469, 0.1307, -0.533), (-0.2387, -0.08347, 0.3224), (-0.2351, -0.09375, 0.6053), (-0.5312, -0.002621, -0.2291), (-0.5312, 0.2162, -0.9418), (-0.5059, 0.2506, -0.93), (-0.5059, 0.2506, -0.93), (-0.5059, 0.2506, 0.6053), (-0.5312, -0.002621, -0.2291), (-0.5059, 0.2506, 0.6053), (-0.5312, -0.08347, 0.3224), (-0.5312, -0.002621, -0.2291), (-0.5312, -0.09375, 0.6053), (-0.5312, -0.09375, 0.6053), (-0.5059, 0.2506, 0.6053), (-0.2469, 0.1307, 0.6053), (-0.2351, -0.09375, 0.6053)], [], [(0, 2, 1), (0, 3, 2), (6, 5, 4), (7, 6, 4), (10, 9, 8), (11, 10, 8), (14, 13, 12), (15, 14, 12), (18, 17, 16), (19, 18, 16), (22, 21, 20), (25, 24, 23), (24, 26, 23), (24, 27, 26), (30, 29, 28), (33, 32, 31), (36, 35, 34), (35, 37, 34), (40, 39, 38), (41, 40, 38)])
_uv = me_colliders__3__collider.uv_layers.new(name='Colliders (3).collider.UV')
_uv.uv.foreach_set('vector', [0.3962, 0.1693, 0.179, 0.411, 0.2922, 0.4397, 0.3962, 0.1693, 0.2142, 0.2754, 0.179, 0.411, 0.1949, 0.2464, 0.2142, 0.2754, 0.3962, 0.1693, 0.3807, 0.1433, 0.1949, 0.2464, 0.3962, 0.1693, 0.1022, 0.7612, 0.2281, 0.7855, 0.2461, 0.666, 0.1246, 0.6416, 0.1022, 0.7612, 0.2461, 0.666, 0.1246, 0.6416, 0.2461, 0.666, 0.2922, 0.4397, 0.179, 0.411, 0.1246, 0.6416, 0.2922, 0.4397, 0.8354, 0.6784, 0.8188, 0.06085, 0.7158, 0.06017, 0.7128, 0.5178, 0.8354, 0.6784, 0.7158, 0.06017, 0.179, 0.411, 0.2142, 0.2754, 0.1949, 0.2464, 0.1949, 0.2464, 0.7158, 0.06017, 0.179, 0.411, 0.7158, 0.06017, 0.1246, 0.6416, 0.179, 0.411, 0.7158, 0.06017, 0.1022, 0.7612, 0.1246, 0.6416, 0.8354, 0.6784, 0.3962, 0.1693, 0.2922, 0.4397, 0.2922, 0.4397, 0.8188, 0.06085, 0.8354, 0.6784, 0.2922, 0.4397, 0.2461, 0.666, 0.8188, 0.06085, 0.2461, 0.666, 0.2281, 0.7855, 0.8188, 0.06085, 0.7158, 0.06017, 0.8188, 0.06085, 0.2281, 0.7855, 0.1022, 0.7612, 0.7158, 0.06017, 0.2281, 0.7855])
me_colliders__3__collider.use_remesh_preserve_volume = False
me_colliders__3__collider.use_remesh_preserve_attributes = False
me_colliders__3__collider.use_mirror_vertex_groups = False
me_colliders__3__collider.update()
me_colliders__2__collider = bpy.data.meshes.new('Colliders (2).collider')
me_colliders__2__collider.from_pydata([(0.7971, 0.5327, -1.209), (0.7639, 0.4816, -1.191), (0.8384, 0.4941, -0.943), (0.8384, 0.2461, -0.1753), (0.772, 0.1088, -0.2059), (0.7738, 0.04158, 0.3341), (0.8384, 0.1814, 0.3456), (0.8384, 0.1492, 0.6053), (0.7756, 0.02391, 0.6053), (0.772, 0.1088, -0.2059), (0.5312, -0.002621, -0.2291), (0.5312, -0.08347, 0.3224), (0.7738, 0.04158, 0.3341), (0.7551, 0.5327, -1.203), (0.7639, 0.4816, -1.191), (0.7971, 0.5327, -1.209), (0.5312, 0.2162, -0.9418), (0.5312, -0.002621, -0.2291), (0.772, 0.1088, -0.2059), (0.7639, 0.4816, -1.191), (0.7551, 0.5327, -1.203), (0.5059, 0.2506, -0.93), (0.5312, 0.2162, -0.9418), (0.7639, 0.4816, -1.191), (0.7503, 0.5327, 0.6053), (0.7551, 0.5327, -1.203), (0.7971, 0.5327, -1.209), (0.8127, 0.5327, 0.6053), (0.7639, 0.4816, -1.191), (0.772, 0.1088, -0.2059), (0.8384, 0.4941, -0.943), (0.7551, 0.5327, -1.203), (0.7503, 0.5327, 0.6053), (0.5059, 0.2506, 0.6053), (0.5059, 0.2506, -0.93), (0.7756, 0.02391, 0.6053), (0.5312, -0.09375, 0.6053), (0.5059, 0.2506, 0.6053), (0.8384, 0.1492, 0.6053), (0.8384, 0.2188, 0.6053), (0.8384, 0.4782, 0.6053), (0.7503, 0.5327, 0.6053), (0.7503, 0.5327, 0.6053), (0.8127, 0.5327, 0.6053), (0.8384, 0.4782, 0.6053), (0.772, 0.1088, -0.2059), (0.8384, 0.2461, -0.1753), (0.8384, 0.4941, -0.943), (0.8384, 0.4941, -0.943), (0.8384, 0.4782, 0.6053), (0.8127, 0.5327, 0.6053), (0.7971, 0.5327, -1.209), (0.8384, 0.4782, 0.6053), (0.8384, 0.4941, -0.943), (0.8384, 0.2461, -0.1753), (0.8384, 0.1814, 0.3456), (0.8384, 0.1492, 0.6053), (0.8384, 0.2188, 0.6053), (0.5312, -0.002621, -0.2291), (0.5312, 0.2162, -0.9418), (0.5059, 0.2506, -0.93), (0.5059, 0.2506, -0.93), (0.5059, 0.2506, 0.6053), (0.5312, -0.002621, -0.2291), (0.5059, 0.2506, 0.6053), (0.5312, -0.08347, 0.3224), (0.5312, -0.002621, -0.2291), (0.5312, -0.09375, 0.6053), (0.5312, -0.08347, 0.3224), (0.5312, -0.09375, 0.6053), (0.7756, 0.02391, 0.6053), (0.7738, 0.04158, 0.3341)], [], [(0, 2, 1), (5, 4, 3), (6, 5, 3), (6, 7, 5), (7, 8, 5), (11, 10, 9), (12, 11, 9), (15, 14, 13), (18, 17, 16), (19, 18, 16), (22, 21, 20), (23, 22, 20), (26, 25, 24), (27, 26, 24), (30, 29, 28), (33, 32, 31), (34, 33, 31), (37, 36, 35), (35, 38, 37), (38, 39, 37), (39, 40, 37), (40, 41, 37), (44, 43, 42), (47, 46, 45), (50, 49, 48), (51, 50, 48), (54, 53, 52), (52, 55, 54), (52, 56, 55), (52, 57, 56), (60, 59, 58), (63, 62, 61), (66, 65, 64), (65, 67, 64), (70, 69, 68), (71, 70, 68)])
_uv = me_colliders__2__collider.uv_layers.new(name='Colliders (2).collider.UV')
_uv.uv.foreach_set('vector', [0.573, 0.1848, 0.563, 0.1877, 0.5695, 0.08153, 0.3634, 0.6848, 0.3997, 0.4677, 0.4599, 0.4828, 0.428, 0.6931, 0.3634, 0.6848, 0.4599, 0.4828, 0.428, 0.6931, 0.4092, 0.8035, 0.3634, 0.6848, 0.4092, 0.8035, 0.3487, 0.7995, 0.3634, 0.6848, 0.2461, 0.666, 0.2922, 0.4397, 0.3997, 0.4677, 0.3634, 0.6848, 0.2461, 0.666, 0.3997, 0.4677, 0.573, 0.1848, 0.5695, 0.08153, 0.9866, 0.7818, 0.3997, 0.4677, 0.2922, 0.4397, 0.3962, 0.1693, 0.5695, 0.08153, 0.3997, 0.4677, 0.3962, 0.1693, 0.3962, 0.1693, 0.3807, 0.1433, 0.9866, 0.7818, 0.5695, 0.08153, 0.3962, 0.1693, 0.9866, 0.7818, 0.573, 0.1848, 0.9866, 0.7818, 0.9866, 0.06192, 0.6419, 0.6355, 0.573, 0.1848, 0.9866, 0.06192, 0.563, 0.1877, 0.3997, 0.4677, 0.5695, 0.08153, 0.8188, 0.06085, 0.9866, 0.06192, 0.9866, 0.7818, 0.8354, 0.6784, 0.8188, 0.06085, 0.9866, 0.7818, 0.8188, 0.06085, 0.2281, 0.7855, 0.3487, 0.7995, 0.3487, 0.7995, 0.4092, 0.8035, 0.8188, 0.06085, 0.4092, 0.8035, 0.4396, 0.8048, 0.8188, 0.06085, 0.4396, 0.8048, 0.5541, 0.8068, 0.8188, 0.06085, 0.5541, 0.8068, 0.9866, 0.06192, 0.8188, 0.06085, 0.5541, 0.8068, 0.6419, 0.6355, 0.9866, 0.06192, 0.563, 0.1877, 0.4599, 0.4828, 0.3997, 0.4677, 0.6419, 0.6355, 0.5541, 0.8068, 0.563, 0.1877, 0.573, 0.1848, 0.6419, 0.6355, 0.563, 0.1877, 0.4599, 0.4828, 0.563, 0.1877, 0.5541, 0.8068, 0.5541, 0.8068, 0.428, 0.6931, 0.4599, 0.4828, 0.5541, 0.8068, 0.4092, 0.8035, 0.428, 0.6931, 0.5541, 0.8068, 0.4396, 0.8048, 0.4092, 0.8035, 0.8354, 0.6784, 0.3962, 0.1693, 0.2922, 0.4397, 0.2922, 0.4397, 0.8188, 0.06085, 0.8354, 0.6784, 0.2922, 0.4397, 0.2461, 0.666, 0.8188, 0.06085, 0.2461, 0.666, 0.2281, 0.7855, 0.8188, 0.06085, 0.3487, 0.7995, 0.2281, 0.7855, 0.2461, 0.666, 0.3634, 0.6848, 0.3487, 0.7995, 0.2461, 0.666])
me_colliders__2__collider.use_remesh_preserve_volume = False
me_colliders__2__collider.use_remesh_preserve_attributes = False
me_colliders__2__collider.use_mirror_vertex_groups = False
me_colliders__2__collider.update()
me_colliders__1__collider = bpy.data.meshes.new('Colliders (1).collider')
me_colliders__1__collider.from_pydata([(0.5312, 0.2162, -0.9418), (0.2567, 0.07678, -0.5509), (0.249, -0.002621, -0.2291), (0.5312, -0.002621, -0.2291), (0.5312, 0.2162, -0.9418), (0.5059, 0.2506, -0.93), (0.2469, 0.1307, -0.533), (0.2567, 0.07678, -0.5509), (0.5312, -0.08347, 0.3224), (0.2387, -0.08347, 0.3224), (0.2351, -0.09375, 0.6053), (0.5312, -0.09375, 0.6053), (0.5312, -0.002621, -0.2291), (0.249, -0.002621, -0.2291), (0.2387, -0.08347, 0.3224), (0.5312, -0.08347, 0.3224), (0.2469, 0.1307, 0.6053), (0.2469, 0.1307, -0.533), (0.5059, 0.2506, -0.93), (0.5059, 0.2506, 0.6053), (0.5059, 0.2506, -0.93), (0.5312, 0.2162, -0.9418), (0.5312, -0.002621, -0.2291), (0.5312, -0.002621, -0.2291), (0.5059, 0.2506, 0.6053), (0.5059, 0.2506, -0.93), (0.5312, -0.002621, -0.2291), (0.5312, -0.08347, 0.3224), (0.5059, 0.2506, 0.6053), (0.5312, -0.09375, 0.6053), (0.249, -0.002621, -0.2291), (0.2567, 0.07678, -0.5509), (0.2469, 0.1307, -0.533), (0.2469, 0.1307, -0.533), (0.2469, 0.1307, 0.6053), (0.249, -0.002621, -0.2291), (0.2387, -0.08347, 0.3224), (0.2351, -0.09375, 0.6053), (0.5312, -0.09375, 0.6053), (0.2351, -0.09375, 0.6053), (0.2469, 0.1307, 0.6053), (0.5059, 0.2506, 0.6053)], [], [(0, 2, 1), (0, 3, 2), (6, 5, 4), (7, 6, 4), (10, 9, 8), (11, 10, 8), (14, 13, 12), (15, 14, 12), (18, 17, 16), (19, 18, 16), (22, 21, 20), (25, 24, 23), (28, 27, 26), (28, 29, 27), (32, 31, 30), (35, 34, 33), (35, 36, 34), (36, 37, 34), (40, 39, 38), (41, 40, 38)])
_uv = me_colliders__1__collider.uv_layers.new(name='Colliders (1).collider.UV')
_uv.uv.foreach_set('vector', [0.3962, 0.1693, 0.179, 0.411, 0.2142, 0.2754, 0.3962, 0.1693, 0.2922, 0.4397, 0.179, 0.411, 0.1949, 0.2464, 0.3807, 0.1433, 0.3962, 0.1693, 0.2142, 0.2754, 0.1949, 0.2464, 0.3962, 0.1693, 0.1022, 0.7612, 0.1246, 0.6416, 0.2461, 0.666, 0.2281, 0.7855, 0.1022, 0.7612, 0.2461, 0.666, 0.1246, 0.6416, 0.179, 0.411, 0.2922, 0.4397, 0.2461, 0.666, 0.1246, 0.6416, 0.2922, 0.4397, 0.8354, 0.6784, 0.7128, 0.5178, 0.7158, 0.06017, 0.8188, 0.06085, 0.8354, 0.6784, 0.7158, 0.06017, 0.2922, 0.4397, 0.3962, 0.1693, 0.8354, 0.6784, 0.8354, 0.6784, 0.8188, 0.06085, 0.2922, 0.4397, 0.8188, 0.06085, 0.2461, 0.666, 0.2922, 0.4397, 0.8188, 0.06085, 0.2281, 0.7855, 0.2461, 0.666, 0.1949, 0.2464, 0.2142, 0.2754, 0.179, 0.411, 0.179, 0.411, 0.7158, 0.06017, 0.1949, 0.2464, 0.179, 0.411, 0.1246, 0.6416, 0.7158, 0.06017, 0.1246, 0.6416, 0.1022, 0.7612, 0.7158, 0.06017, 0.7158, 0.06017, 0.1022, 0.7612, 0.2281, 0.7855, 0.8188, 0.06085, 0.7158, 0.06017, 0.2281, 0.7855])
me_colliders__1__collider.use_remesh_preserve_volume = False
me_colliders__1__collider.use_remesh_preserve_attributes = False
me_colliders__1__collider.use_mirror_vertex_groups = False
me_colliders__1__collider.update()
me_colliders_collider = bpy.data.meshes.new('Colliders.collider')
me_colliders_collider.from_pydata([(0.2387, -0.08347, 0.3224), (0.249, -0.002621, -0.2291), (0.0, -0.002621, -0.2291), (0.0, -0.08347, 0.3224), (0.2469, 0.1307, -0.533), (0.2469, 0.1307, 0.6053), (0.0, 0.09375, 0.6053), (0.0, 0.09375, -0.3841), (0.2351, -0.09375, 0.6053), (0.0, -0.09375, 0.6053), (0.0, 0.09375, 0.6053), (0.2469, 0.1307, 0.6053), (0.2387, -0.08347, 0.3224), (0.0, -0.08347, 0.3224), (0.0, -0.09375, 0.6053), (0.2351, -0.09375, 0.6053), (0.2567, 0.07678, -0.5509), (0.0, 0.03475, -0.3918), (0.0, -0.002621, -0.2291), (0.249, -0.002621, -0.2291), (0.2469, 0.1307, -0.533), (0.2567, 0.07678, -0.5509), (0.249, -0.002621, -0.2291), (0.249, -0.002621, -0.2291), (0.2469, 0.1307, 0.6053), (0.2469, 0.1307, -0.533), (0.2387, -0.08347, 0.3224), (0.2351, -0.09375, 0.6053), (0.2567, 0.07678, -0.5509), (0.2469, 0.1307, -0.533), (0.0, 0.09375, -0.3841), (0.0, 0.03475, -0.3918), (-0.2387, -0.08347, 0.3224), (0.0, -0.08347, 0.3224), (0.0, -0.002621, -0.2291), (-0.249, -0.002621, -0.2291), (-0.2469, 0.1307, -0.533), (0.0, 0.09375, -0.3841), (0.0, 0.09375, 0.6053), (-0.2469, 0.1307, 0.6053), (-0.2351, -0.09375, 0.6053), (-0.2469, 0.1307, 0.6053), (0.0, 0.09375, 0.6053), (0.0, -0.09375, 0.6053), (-0.2387, -0.08347, 0.3224), (-0.2351, -0.09375, 0.6053), (0.0, -0.09375, 0.6053), (0.0, -0.08347, 0.3224), (-0.2567, 0.07678, -0.5509), (-0.249, -0.002621, -0.2291), (0.0, -0.002621, -0.2291), (0.0, 0.03475, -0.3918), (-0.249, -0.002621, -0.2291), (-0.2567, 0.07678, -0.5509), (-0.2469, 0.1307, -0.533), (-0.2469, 0.1307, -0.533), (-0.2469, 0.1307, 0.6053), (-0.249, -0.002621, -0.2291), (-0.2387, -0.08347, 0.3224), (-0.2351, -0.09375, 0.6053), (-0.2567, 0.07678, -0.5509), (0.0, 0.03475, -0.3918), (0.0, 0.09375, -0.3841), (-0.2469, 0.1307, -0.533), (0.0, 0.09375, -0.3841), (0.0, 0.03475, -0.3918), (0.0, -0.002621, -0.2291), (0.0, -0.002621, -0.2291), (0.0, 0.09375, 0.6053), (0.0, 0.09375, -0.3841), (0.0, -0.08347, 0.3224), (0.0, -0.09375, 0.6053)], [], [(0, 2, 1), (0, 3, 2), (6, 5, 4), (7, 6, 4), (10, 9, 8), (11, 10, 8), (14, 13, 12), (15, 14, 12), (18, 17, 16), (19, 18, 16), (22, 21, 20), (25, 24, 23), (24, 26, 23), (24, 27, 26), (30, 29, 28), (31, 30, 28), (34, 33, 32), (35, 34, 32), (38, 37, 36), (39, 38, 36), (42, 41, 40), (43, 42, 40), (46, 45, 44), (47, 46, 44), (50, 49, 48), (51, 50, 48), (54, 53, 52), (57, 56, 55), (57, 58, 56), (58, 59, 56), (62, 61, 60), (63, 62, 60), (66, 65, 64), (69, 68, 67), (68, 70, 67), (68, 71, 70)])
_uv = me_colliders_collider.uv_layers.new(name='Colliders.collider.UV')
_uv.uv.foreach_set('vector', [0.1246, 0.6416, 0.07907, 0.3857, 0.179, 0.411, 0.1246, 0.6416, 0.02538, 0.6216, 0.07907, 0.3857, 0.6128, 0.05949, 0.7158, 0.06017, 0.7128, 0.5178, 0.6102, 0.4619, 0.6128, 0.05949, 0.7128, 0.5178, 0.6128, 0.05949, 0.002214, 0.742, 0.1022, 0.7612, 0.7158, 0.06017, 0.6128, 0.05949, 0.1022, 0.7612, 0.002214, 0.742, 0.02538, 0.6216, 0.1246, 0.6416, 0.1022, 0.7612, 0.002214, 0.742, 0.1246, 0.6416, 0.07907, 0.3857, 0.08942, 0.3293, 0.2142, 0.2754, 0.179, 0.411, 0.07907, 0.3857, 0.2142, 0.2754, 0.179, 0.411, 0.2142, 0.2754, 0.1949, 0.2464, 0.1949, 0.2464, 0.7158, 0.06017, 0.179, 0.411, 0.7158, 0.06017, 0.1246, 0.6416, 0.179, 0.411, 0.7158, 0.06017, 0.1022, 0.7612, 0.1246, 0.6416, 0.0803, 0.2958, 0.1949, 0.2464, 0.2142, 0.2754, 0.08942, 0.3293, 0.0803, 0.2958, 0.2142, 0.2754, 0.07907, 0.3857, 0.02538, 0.6216, 0.1246, 0.6416, 0.179, 0.411, 0.07907, 0.3857, 0.1246, 0.6416, 0.6128, 0.05949, 0.6102, 0.4619, 0.7128, 0.5178, 0.7158, 0.06017, 0.6128, 0.05949, 0.7128, 0.5178, 0.6128, 0.05949, 0.7158, 0.06017, 0.1022, 0.7612, 0.002214, 0.742, 0.6128, 0.05949, 0.1022, 0.7612, 0.002214, 0.742, 0.1022, 0.7612, 0.1246, 0.6416, 0.02538, 0.6216, 0.002214, 0.742, 0.1246, 0.6416, 0.07907, 0.3857, 0.179, 0.411, 0.2142, 0.2754, 0.08942, 0.3293, 0.07907, 0.3857, 0.2142, 0.2754, 0.1949, 0.2464, 0.2142, 0.2754, 0.179, 0.411, 0.179, 0.411, 0.7158, 0.06017, 0.1949, 0.2464, 0.179, 0.411, 0.1246, 0.6416, 0.7158, 0.06017, 0.1246, 0.6416, 0.1022, 0.7612, 0.7158, 0.06017, 0.0803, 0.2958, 0.08942, 0.3293, 0.2142, 0.2754, 0.1949, 0.2464, 0.0803, 0.2958, 0.2142, 0.2754, 0.07907, 0.3857, 0.08942, 0.3293, 0.0803, 0.2958, 0.0803, 0.2958, 0.6128, 0.05949, 0.07907, 0.3857, 0.6128, 0.05949, 0.02538, 0.6216, 0.07907, 0.3857, 0.6128, 0.05949, 0.002214, 0.742, 0.02538, 0.6216])
me_colliders_collider.use_remesh_preserve_volume = False
me_colliders_collider.use_remesh_preserve_attributes = False
me_colliders_collider.use_mirror_vertex_groups = False
me_colliders_collider.update()

# ---- objects
ob_plane = bpy.data.objects.new('Plane', me_plane)
ob_37conformal2 = bpy.data.objects.new('37Conformal2', None)
ob_conformal1 = bpy.data.objects.new('Conformal1', me_conformal1)
ob_colliders__4 = bpy.data.objects.new('Colliders (4)', None)
ob_colliders__4__collider = bpy.data.objects.new('Colliders (4).collider', me_colliders__4__collider)
ob_colliders__3 = bpy.data.objects.new('Colliders (3)', None)
ob_colliders__3__collider = bpy.data.objects.new('Colliders (3).collider', me_colliders__3__collider)
ob_colliders__2 = bpy.data.objects.new('Colliders (2)', None)
ob_colliders__2__collider = bpy.data.objects.new('Colliders (2).collider', me_colliders__2__collider)
ob_colliders__1 = bpy.data.objects.new('Colliders (1)', None)
ob_colliders__1__collider = bpy.data.objects.new('Colliders (1).collider', me_colliders__1__collider)
ob_colliders = bpy.data.objects.new('Colliders', None)
ob_colliders_collider = bpy.data.objects.new('Colliders.collider', me_colliders_collider)
ob_lamp = bpy.data.objects.new('Lamp', light_lamp)

# ---- transforms, parenting, visibility, modifiers, constraints
ob_plane.location = (0.0, -0.605, 0.0)
ob_plane.rotation_euler = (1.571, 0.0, 0.0)
ob_plane.lineart.crease_threshold = 0.0
ob_37conformal2.location = (0.0, 0.0, 0.0)
ob_37conformal2.rotation_mode = 'QUATERNION'
ob_37conformal2.rotation_quaternion = (0.7071, -0.7071, -0.0, -0.0)
ob_37conformal2.empty_image_offset = (0.0, 0.0)
ob_37conformal2.lineart.crease_threshold = 0.0
ob_conformal1.parent = ob_37conformal2
ob_conformal1.location = (0.0, 0.0, 0.0)
ob_conformal1.rotation_mode = 'QUATERNION'
ob_conformal1.rotation_quaternion = (0.0, -1.0, -0.0, -0.0)
ob_conformal1.lineart.crease_threshold = 0.0
_m = ob_conformal1.modifiers.new('Mirror', 'MIRROR')
_m.use_clip = True
_m = ob_conformal1.modifiers.new('EdgeSplit', 'EDGE_SPLIT')
_m.use_edge_angle = False
ob_colliders__4.parent = ob_conformal1
ob_colliders__4.matrix_parent_inverse = Matrix(((1.0, 0.0, 0.0, 0.0), (0.0, 1.344e-07, 1.0, 0.0), (0.0, -1.0, 1.344e-07, 0.0), (0.0, 0.0, 0.0, 1.0)))
ob_colliders__4.location = (0.0, 0.0, 0.0)
ob_colliders__4.rotation_mode = 'QUATERNION'
ob_colliders__4.rotation_quaternion = (0.7071, 0.7071, 0.0, 0.0)
ob_colliders__4.scale = (2.0, 2.0, 2.0)
ob_colliders__4.empty_image_offset = (0.0, 0.0)
ob_colliders__4.hide_viewport = True
ob_colliders__4.lineart.crease_threshold = 0.0
ob_colliders__4__collider.parent = ob_colliders__4
ob_colliders__4__collider.location = (0.0, 0.0, 0.0)
ob_colliders__4__collider.hide_viewport = True
ob_colliders__4__collider.lineart.crease_threshold = 0.0
ob_colliders__3.parent = ob_conformal1
ob_colliders__3.matrix_parent_inverse = Matrix(((1.0, 0.0, 0.0, 0.0), (0.0, 1.344e-07, 1.0, 0.0), (0.0, -1.0, 1.344e-07, 0.0), (0.0, 0.0, 0.0, 1.0)))
ob_colliders__3.location = (0.0, 0.0, 0.0)
ob_colliders__3.rotation_mode = 'QUATERNION'
ob_colliders__3.rotation_quaternion = (0.7071, 0.7071, 0.0, 0.0)
ob_colliders__3.scale = (2.0, 2.0, 2.0)
ob_colliders__3.empty_image_offset = (0.0, 0.0)
ob_colliders__3.hide_viewport = True
ob_colliders__3.lineart.crease_threshold = 0.0
ob_colliders__3__collider.parent = ob_colliders__3
ob_colliders__3__collider.location = (0.0, 0.0, 0.0)
ob_colliders__3__collider.hide_viewport = True
ob_colliders__3__collider.lineart.crease_threshold = 0.0
ob_colliders__2.parent = ob_conformal1
ob_colliders__2.matrix_parent_inverse = Matrix(((1.0, 0.0, 0.0, 0.0), (0.0, 1.344e-07, 1.0, 0.0), (0.0, -1.0, 1.344e-07, 0.0), (0.0, 0.0, 0.0, 1.0)))
ob_colliders__2.location = (0.0, 0.0, 0.0)
ob_colliders__2.rotation_mode = 'QUATERNION'
ob_colliders__2.rotation_quaternion = (0.7071, 0.7071, 0.0, 0.0)
ob_colliders__2.scale = (2.0, 2.0, 2.0)
ob_colliders__2.empty_image_offset = (0.0, 0.0)
ob_colliders__2.hide_viewport = True
ob_colliders__2.lineart.crease_threshold = 0.0
ob_colliders__2__collider.parent = ob_colliders__2
ob_colliders__2__collider.location = (0.0, 0.0, 0.0)
ob_colliders__2__collider.hide_viewport = True
ob_colliders__2__collider.lineart.crease_threshold = 0.0
ob_colliders__1.parent = ob_conformal1
ob_colliders__1.matrix_parent_inverse = Matrix(((1.0, 0.0, 0.0, 0.0), (0.0, 1.344e-07, 1.0, 0.0), (0.0, -1.0, 1.344e-07, 0.0), (0.0, 0.0, 0.0, 1.0)))
ob_colliders__1.location = (0.0, 0.0, 0.0)
ob_colliders__1.rotation_mode = 'QUATERNION'
ob_colliders__1.rotation_quaternion = (0.7071, 0.7071, 0.0, 0.0)
ob_colliders__1.scale = (2.0, 2.0, 2.0)
ob_colliders__1.empty_image_offset = (0.0, 0.0)
ob_colliders__1.hide_viewport = True
ob_colliders__1.lineart.crease_threshold = 0.0
ob_colliders__1__collider.parent = ob_colliders__1
ob_colliders__1__collider.location = (0.0, 0.0, 0.0)
ob_colliders__1__collider.hide_viewport = True
ob_colliders__1__collider.lineart.crease_threshold = 0.0
ob_colliders.parent = ob_conformal1
ob_colliders.matrix_parent_inverse = Matrix(((1.0, 0.0, 0.0, 0.0), (0.0, 1.344e-07, 1.0, 0.0), (0.0, -1.0, 1.344e-07, 0.0), (0.0, 0.0, 0.0, 1.0)))
ob_colliders.location = (0.0, 0.0, 0.0)
ob_colliders.rotation_mode = 'QUATERNION'
ob_colliders.rotation_quaternion = (0.7071, 0.7071, 0.0, 0.0)
ob_colliders.scale = (2.0, 2.0, 2.0)
ob_colliders.empty_image_offset = (0.0, 0.0)
ob_colliders.hide_viewport = True
ob_colliders.lineart.crease_threshold = 0.0
ob_colliders_collider.parent = ob_colliders
ob_colliders_collider.location = (0.0, 0.0, 0.0)
ob_colliders_collider.hide_viewport = True
ob_colliders_collider.lineart.crease_threshold = 0.0
ob_lamp.location = (4.076, 1.005, 5.904)
ob_lamp.rotation_euler = (0.6503, 0.05522, 1.866)
ob_lamp.lock_rotations_4d = False
ob_lamp.empty_display_type = 'ARROWS'
ob_lamp.color = (0.0, 0.0, 0.0, 0.0)
ob_lamp.lineart.crease_threshold = 0.0

# ---- collection membership
col_collection_1.objects.link(ob_plane)
col_collection_1.objects.link(ob_37conformal2)
col_collection_1.objects.link(ob_conformal1)
col_collection_1.objects.link(ob_colliders__4)
col_collection_1.objects.link(ob_colliders__4__collider)
col_collection_1.objects.link(ob_colliders__3)
col_collection_1.objects.link(ob_colliders__3__collider)
col_collection_1.objects.link(ob_colliders__2)
col_collection_1.objects.link(ob_colliders__2__collider)
col_collection_1.objects.link(ob_colliders__1)
col_collection_1.objects.link(ob_colliders__1__collider)
col_collection_1.objects.link(ob_colliders)
col_collection_1.objects.link(ob_colliders_collider)
col_collection_1.objects.link(ob_lamp)

# ---- scene / render settings (as saved in the file)
scene.frame_start = 1; scene.frame_end = 250; scene.frame_set(1)
scene.render.engine = 'CYCLES'
scene.render.resolution_percentage = 50
scene.render.dither_intensity = 0.0
scene.cycles.use_denoising = False
scene.cycles.samples = 128
scene.cycles.sampling_pattern = 'TABULATED_SOBOL'
scene.cycles.light_sampling_threshold = 0.0
scene.cycles.use_adaptive_sampling = False
scene.cycles.use_light_tree = False
scene.cycles.blur_glossy = 0.0
scene.cycles.sample_clamp_indirect = 0.0
scene.view_settings.view_transform = 'Standard'
bpy.context.view_layer.update()

# ---- added for rendering (the .blend has no active camera): camera
cam_auto = bpy.data.cameras.new('AutoCamera')
cam_auto.lens = 50.0
cam_auto.sensor_width = 36.0
cam_auto.clip_end = 1000.0
ob_auto_camera = bpy.data.objects.new('AutoCamera', cam_auto)
scene.collection.objects.link(ob_auto_camera)
ob_auto_camera.location = (5.05825, -5.50033, 3.98268)
ob_auto_camera.rotation_euler = (1.09748, -7.21219e-08, 0.694738)
scene.camera = ob_auto_camera
bpy.context.view_layer.update()
